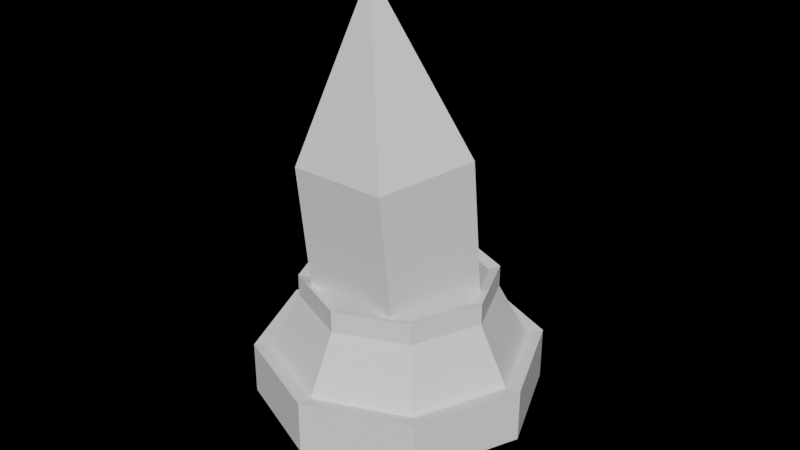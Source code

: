 # Source: barrel_bigCrystal.blend  (saved by Blender 3.1.7; exported with 4.5.12 LTS)
import bpy
from mathutils import Matrix  # noqa: F401  (used for matrix-valued properties, if any)

bpy.ops.wm.read_factory_settings(use_empty=True)
scene = bpy.context.scene
scene.name = 'Scene'

# ---- collections
col_collection = bpy.data.collections.new('Collection'); scene.collection.children.link(col_collection)
col_collection_2 = bpy.data.collections.new('Collection 2'); scene.collection.children.link(col_collection_2)

# ---- world
world_world = bpy.data.worlds.new('World'); scene.world = world_world
world_world.use_nodes = True; world_world.node_tree.nodes.clear()
_N = world_world.node_tree.nodes; _L = world_world.node_tree.links
n0 = _N.new('ShaderNodeOutputWorld'); n0.name = 'World Output'; n0.location = (300, 300)
n0.is_active_output = True
world_world.color = (0.05088, 0.05088, 0.05088)
world_world.use_sun_shadow = False
world_world.sun_shadow_jitter_overblur = 0.0

# ---- meshes
me_cylinder_011 = bpy.data.meshes.new('Cylinder.011')
me_cylinder_011.from_pydata([(-7.272e-10, 0.6952, 0.3742), (0.4916, 0.4916, 0.3742), (0.6952, -2.675e-08, 0.3742), (0.4916, -0.4916, 0.3742), (-6.15e-08, -0.6952, 0.3742), (-0.4916, -0.4916, 0.3742), (-0.6952, 1.193e-08, 0.3742), (-0.4916, 0.4916, 0.3742), (-7.272e-10, 0.6952, 0.6349), (0.4916, 0.4916, 0.6349), (0.6952, -2.675e-08, 0.6349), (0.4916, -0.4916, 0.6349), (-6.15e-08, -0.6952, 0.6349), (-0.4916, -0.4916, 0.6349), (-0.6952, 1.193e-08, 0.6349), (-0.4916, 0.4916, 0.6349), (0.5533, 0.5533, 0.6513), (0.5533, 0.5533, 0.3579), (0.7825, -2.918e-08, 0.6513), (0.7825, -2.918e-08, 0.3579), (0.5533, -0.5533, 0.6513), (0.5533, -0.5533, 0.3579), (-6.688e-08, -0.7825, 0.6513), (-6.688e-08, -0.7825, 0.3579), (-0.5533, -0.5533, 0.6513), (-0.5533, -0.5533, 0.3579), (-0.7825, 1.436e-08, 0.6513), (-0.7825, 1.436e-08, 0.3579), (-0.5533, 0.5533, 0.6513), (-0.5533, 0.5533, 0.3579), (1.532e-09, 0.7825, 0.3579), (1.532e-09, 0.7825, 0.6513)], [], [(7, 0, 8, 15), (6, 7, 15, 14), (5, 6, 14, 13), (4, 5, 13, 12), (3, 4, 12, 11), (2, 3, 11, 10), (1, 2, 10, 9), (0, 1, 9, 8), (29, 28, 31, 30), (27, 26, 28, 29), (25, 24, 26, 27), (23, 22, 24, 25), (21, 20, 22, 23), (19, 18, 20, 21), (17, 16, 18, 19), (30, 31, 16, 17), (13, 14, 26, 24), (4, 3, 21, 23), (12, 13, 24, 22), (3, 2, 19, 21), (11, 12, 22, 20), (2, 1, 17, 19), (10, 11, 20, 18), (1, 0, 30, 17), (0, 7, 29, 30), (9, 10, 18, 16), (7, 6, 27, 29), (8, 9, 16, 31), (15, 8, 31, 28), (6, 5, 25, 27), (14, 15, 28, 26), (5, 4, 23, 25)])
_uv = me_cylinder_011.uv_layers.new(name='UVMap')
_uv.uv.foreach_set('vector', [0.125, 0.625, 0.0, 0.625, 0.0, 0.7188, 0.125, 0.7188, 0.25, 0.625, 0.125, 0.625, 0.125, 0.7188, 0.25, 0.7188, 0.375, 0.625, 0.25, 0.625, 0.25, 0.7188, 0.375, 0.7188, 0.5, 0.625, 0.375, 0.625, 0.375, 0.7188, 0.5, 0.7188, 0.625, 0.625, 0.5, 0.625, 0.5, 0.7188, 0.625, 0.7188, 0.75, 0.625, 0.625, 0.625, 0.625, 0.7188, 0.75, 0.7188, 0.875, 0.625, 0.75, 0.625, 0.75, 0.7188, 0.875, 0.7188, 1.0, 0.625, 0.875, 0.625, 0.875, 0.7188, 1.0, 0.7188, 0.125, 0.625, 0.125, 0.7188, 0.0, 0.7188, 0.0, 0.625, 0.25, 0.625, 0.25, 0.7188, 0.125, 0.7188, 0.125, 0.625, 0.375, 0.625, 0.375, 0.7188, 0.25, 0.7188, 0.25, 0.625, 0.5, 0.625, 0.5, 0.7188, 0.375, 0.7188, 0.375, 0.625, 0.625, 0.625, 0.625, 0.7188, 0.5, 0.7188, 0.5, 0.625, 0.75, 0.625, 0.75, 0.7188, 0.625, 0.7188, 0.625, 0.625, 0.875, 0.625, 0.875, 0.7188, 0.75, 0.7188, 0.75, 0.625, 1.0, 0.625, 1.0, 0.7188, 0.875, 0.7188, 0.875, 0.625, 0.375, 0.7188, 0.25, 0.7188, 0.25, 0.7188, 0.375, 0.7188, 0.5, 0.625, 0.625, 0.625, 0.625, 0.625, 0.5, 0.625, 0.5, 0.7188, 0.375, 0.7188, 0.375, 0.7188, 0.5, 0.7188, 0.625, 0.625, 0.75, 0.625, 0.75, 0.625, 0.625, 0.625, 0.625, 0.7188, 0.5, 0.7188, 0.5, 0.7188, 0.625, 0.7188, 0.75, 0.625, 0.875, 0.625, 0.875, 0.625, 0.75, 0.625, 0.75, 0.7188, 0.625, 0.7188, 0.625, 0.7188, 0.75, 0.7188, 0.875, 0.625, 1.0, 0.625, 1.0, 0.625, 0.875, 0.625, 0.0, 0.625, 0.125, 0.625, 0.125, 0.625, 0.0, 0.625, 0.875, 0.7188, 0.75, 0.7188, 0.75, 0.7188, 0.875, 0.7188, 0.125, 0.625, 0.25, 0.625, 0.25, 0.625, 0.125, 0.625, 1.0, 0.7188, 0.875, 0.7188, 0.875, 0.7188, 1.0, 0.7188, 0.125, 0.7188, 0.0, 0.7188, 0.0, 0.7188, 0.125, 0.7188, 0.25, 0.625, 0.375, 0.625, 0.375, 0.625, 0.25, 0.625, 0.25, 0.7188, 0.125, 0.7188, 0.125, 0.7188, 0.25, 0.7188, 0.375, 0.625, 0.5, 0.625, 0.5, 0.625, 0.375, 0.625])
me_cylinder_011.use_remesh_fix_poles = True
me_cylinder_011.use_remesh_preserve_attributes = False
me_cylinder_011.update()
me_cylinder_012 = bpy.data.meshes.new('Cylinder.012')
me_cylinder_012.from_pydata([(-4.924e-10, 0.4707, 0.7604), (0.3329, 0.3329, 0.7604), (0.4707, -1.811e-08, 0.7604), (0.3329, -0.3329, 0.7604), (-4.165e-08, -0.4707, 0.7604), (-0.3329, -0.3329, 0.7604), (-0.4707, 8.075e-09, 0.7604), (-0.3329, 0.3329, 0.7604), (-4.924e-10, 0.4707, 1.047), (0.3329, 0.3329, 1.047), (0.4707, -1.811e-08, 1.047), (0.3329, -0.3329, 1.047), (-4.165e-08, -0.4707, 1.047), (-0.3329, -0.3329, 1.047), (-0.4707, 8.075e-09, 1.047), (-0.3329, 0.3329, 1.047), (0.3747, 0.3747, 1.065), (0.3747, 0.3747, 0.7423), (0.5299, -1.976e-08, 1.065), (0.5299, -1.976e-08, 0.7423), (0.3747, -0.3747, 1.065), (0.3747, -0.3747, 0.7423), (-4.528e-08, -0.5299, 1.065), (-4.528e-08, -0.5299, 0.7423), (-0.3747, -0.3747, 1.065), (-0.3747, -0.3747, 0.7423), (-0.5299, 9.723e-09, 1.065), (-0.5299, 9.723e-09, 0.7423), (-0.3747, 0.3747, 1.065), (-0.3747, 0.3747, 0.7423), (1.038e-09, 0.5299, 0.7423), (1.038e-09, 0.5299, 1.065)], [], [(7, 0, 8, 15), (6, 7, 15, 14), (5, 6, 14, 13), (4, 5, 13, 12), (3, 4, 12, 11), (2, 3, 11, 10), (1, 2, 10, 9), (0, 1, 9, 8), (29, 28, 31, 30), (27, 26, 28, 29), (25, 24, 26, 27), (23, 22, 24, 25), (21, 20, 22, 23), (19, 18, 20, 21), (17, 16, 18, 19), (30, 31, 16, 17), (13, 14, 26, 24), (4, 3, 21, 23), (12, 13, 24, 22), (3, 2, 19, 21), (11, 12, 22, 20), (2, 1, 17, 19), (10, 11, 20, 18), (1, 0, 30, 17), (0, 7, 29, 30), (9, 10, 18, 16), (7, 6, 27, 29), (8, 9, 16, 31), (15, 8, 31, 28), (6, 5, 25, 27), (14, 15, 28, 26), (5, 4, 23, 25)])
_uv = me_cylinder_012.uv_layers.new(name='UVMap')
_uv.uv.foreach_set('vector', [0.125, 0.625, 0.0, 0.625, 0.0, 0.7188, 0.125, 0.7188, 0.25, 0.625, 0.125, 0.625, 0.125, 0.7188, 0.25, 0.7188, 0.375, 0.625, 0.25, 0.625, 0.25, 0.7188, 0.375, 0.7188, 0.5, 0.625, 0.375, 0.625, 0.375, 0.7188, 0.5, 0.7188, 0.625, 0.625, 0.5, 0.625, 0.5, 0.7188, 0.625, 0.7188, 0.75, 0.625, 0.625, 0.625, 0.625, 0.7188, 0.75, 0.7188, 0.875, 0.625, 0.75, 0.625, 0.75, 0.7188, 0.875, 0.7188, 1.0, 0.625, 0.875, 0.625, 0.875, 0.7188, 1.0, 0.7188, 0.125, 0.625, 0.125, 0.7188, 0.0, 0.7188, 0.0, 0.625, 0.25, 0.625, 0.25, 0.7188, 0.125, 0.7188, 0.125, 0.625, 0.375, 0.625, 0.375, 0.7188, 0.25, 0.7188, 0.25, 0.625, 0.5, 0.625, 0.5, 0.7188, 0.375, 0.7188, 0.375, 0.625, 0.625, 0.625, 0.625, 0.7188, 0.5, 0.7188, 0.5, 0.625, 0.75, 0.625, 0.75, 0.7188, 0.625, 0.7188, 0.625, 0.625, 0.875, 0.625, 0.875, 0.7188, 0.75, 0.7188, 0.75, 0.625, 1.0, 0.625, 1.0, 0.7188, 0.875, 0.7188, 0.875, 0.625, 0.375, 0.7188, 0.25, 0.7188, 0.25, 0.7188, 0.375, 0.7188, 0.5, 0.625, 0.625, 0.625, 0.625, 0.625, 0.5, 0.625, 0.5, 0.7188, 0.375, 0.7188, 0.375, 0.7188, 0.5, 0.7188, 0.625, 0.625, 0.75, 0.625, 0.75, 0.625, 0.625, 0.625, 0.625, 0.7188, 0.5, 0.7188, 0.5, 0.7188, 0.625, 0.7188, 0.75, 0.625, 0.875, 0.625, 0.875, 0.625, 0.75, 0.625, 0.75, 0.7188, 0.625, 0.7188, 0.625, 0.7188, 0.75, 0.7188, 0.875, 0.625, 1.0, 0.625, 1.0, 0.625, 0.875, 0.625, 0.0, 0.625, 0.125, 0.625, 0.125, 0.625, 0.0, 0.625, 0.875, 0.7188, 0.75, 0.7188, 0.75, 0.7188, 0.875, 0.7188, 0.125, 0.625, 0.25, 0.625, 0.25, 0.625, 0.125, 0.625, 1.0, 0.7188, 0.875, 0.7188, 0.875, 0.7188, 1.0, 0.7188, 0.125, 0.7188, 0.0, 0.7188, 0.0, 0.7188, 0.125, 0.7188, 0.25, 0.625, 0.375, 0.625, 0.375, 0.625, 0.25, 0.625, 0.25, 0.7188, 0.125, 0.7188, 0.125, 0.7188, 0.25, 0.7188, 0.375, 0.625, 0.5, 0.625, 0.5, 0.625, 0.375, 0.625])
me_cylinder_012.use_remesh_fix_poles = True
me_cylinder_012.use_remesh_preserve_attributes = False
me_cylinder_012.update()
me_cylinder_008 = bpy.data.meshes.new('Cylinder.008')
me_cylinder_008.from_pydata([(0.0, 0.5, 0.0), (0.0, 0.5, 1.0), (0.3536, 0.3536, 0.0), (0.3536, 0.3536, 1.0), (0.5, -2.186e-08, 0.0), (0.5, -2.186e-08, 1.0), (0.3536, -0.3536, 0.0), (0.3536, -0.3536, 1.0), (-4.371e-08, -0.5, 0.0), (-4.371e-08, -0.5, 1.0), (-0.3536, -0.3536, 0.0), (-0.3536, -0.3536, 1.0), (-0.5, 5.962e-09, 0.0), (-0.5, 5.962e-09, 1.0), (-0.3536, 0.3536, 0.0), (-0.3536, 0.3536, 1.0), (-7.272e-10, 0.6952, 0.3742), (0.4916, 0.4916, 0.3742), (0.6952, -2.675e-08, 0.3742), (0.4916, -0.4916, 0.3742), (-6.15e-08, -0.6952, 0.3742), (-0.4916, -0.4916, 0.3742), (-0.6952, 1.193e-08, 0.3742), (-0.4916, 0.4916, 0.3742), (-7.272e-10, 0.6952, 0.6349), (0.4916, 0.4916, 0.6349), (0.6952, -2.675e-08, 0.6349), (0.4916, -0.4916, 0.6349), (-6.15e-08, -0.6952, 0.6349), (-0.4916, -0.4916, 0.6349), (-0.6952, 1.193e-08, 0.6349), (-0.4916, 0.4916, 0.6349), (-0.3536, 0.3536, 0.6489), (-0.5, 5.962e-09, 0.6489), (-0.3536, -0.3536, 0.6489), (-4.371e-08, -0.5, 0.6489), (0.3536, -0.3536, 0.6489), (0.5, -2.186e-08, 0.6489), (0.0, 0.5, 0.6489), (0.3536, 0.3536, 0.6489)], [], [(24, 1, 3, 25), (25, 3, 5, 26), (26, 5, 7, 27), (27, 7, 9, 28), (28, 9, 11, 29), (29, 11, 13, 30), (15, 13, 33, 32), (30, 13, 15, 31), (31, 15, 1, 24), (0, 2, 4, 6, 8, 10, 12, 14), (14, 23, 16, 0), (12, 22, 23, 14), (10, 21, 22, 12), (8, 20, 21, 10), (6, 19, 20, 8), (4, 18, 19, 6), (2, 17, 18, 4), (0, 16, 17, 2), (23, 31, 24, 16), (22, 30, 31, 23), (21, 29, 30, 22), (20, 28, 29, 21), (19, 27, 28, 20), (18, 26, 27, 19), (17, 25, 26, 18), (16, 24, 25, 17), (9, 7, 36, 35), (13, 11, 34, 33), (7, 5, 37, 36), (3, 1, 38, 39), (1, 15, 32, 38), (11, 9, 35, 34), (5, 3, 39, 37), (39, 38, 32, 33, 34, 35, 36, 37)])
_uv = me_cylinder_008.uv_layers.new(name='UVMap')
_uv.uv.foreach_set('vector', [1.0, 0.7188, 1.0, 1.0, 0.875, 1.0, 0.875, 0.7188, 0.875, 0.7188, 0.875, 1.0, 0.75, 1.0, 0.75, 0.7188, 0.75, 0.7188, 0.75, 1.0, 0.625, 1.0, 0.625, 0.7188, 0.625, 0.7188, 0.625, 1.0, 0.5, 1.0, 0.5, 0.7188, 0.5, 0.7188, 0.5, 1.0, 0.375, 1.0, 0.375, 0.7188, 0.375, 0.7188, 0.375, 1.0, 0.25, 1.0, 0.25, 0.7188, 0.125, 1.0, 0.25, 1.0, 0.25, 1.0, 0.125, 1.0, 0.25, 0.7188, 0.25, 1.0, 0.125, 1.0, 0.125, 0.7188, 0.125, 0.7188, 0.125, 1.0, 0.0, 1.0, 0.0, 0.7188, 0.75, 0.49, 0.9197, 0.4197, 0.99, 0.25, 0.9197, 0.08029, 0.75, 0.01, 0.5803, 0.08029, 0.51, 0.25, 0.5803, 0.4197, 0.125, 0.5, 0.125, 0.625, 0.0, 0.625, 0.0, 0.5, 0.25, 0.5, 0.25, 0.625, 0.125, 0.625, 0.125, 0.5, 0.375, 0.5, 0.375, 0.625, 0.25, 0.625, 0.25, 0.5, 0.5, 0.5, 0.5, 0.625, 0.375, 0.625, 0.375, 0.5, 0.625, 0.5, 0.625, 0.625, 0.5, 0.625, 0.5, 0.5, 0.75, 0.5, 0.75, 0.625, 0.625, 0.625, 0.625, 0.5, 0.875, 0.5, 0.875, 0.625, 0.75, 0.625, 0.75, 0.5, 1.0, 0.5, 1.0, 0.625, 0.875, 0.625, 0.875, 0.5, 0.125, 0.625, 0.125, 0.7188, 0.0, 0.7188, 0.0, 0.625, 0.25, 0.625, 0.25, 0.7188, 0.125, 0.7188, 0.125, 0.625, 0.375, 0.625, 0.375, 0.7188, 0.25, 0.7188, 0.25, 0.625, 0.5, 0.625, 0.5, 0.7188, 0.375, 0.7188, 0.375, 0.625, 0.625, 0.625, 0.625, 0.7188, 0.5, 0.7188, 0.5, 0.625, 0.75, 0.625, 0.75, 0.7188, 0.625, 0.7188, 0.625, 0.625, 0.875, 0.625, 0.875, 0.7188, 0.75, 0.7188, 0.75, 0.625, 1.0, 0.625, 1.0, 0.7188, 0.875, 0.7188, 0.875, 0.625, 0.5, 1.0, 0.625, 1.0, 0.625, 1.0, 0.5, 1.0, 0.25, 1.0, 0.375, 1.0, 0.375, 1.0, 0.25, 1.0, 0.625, 1.0, 0.75, 1.0, 0.75, 1.0, 0.625, 1.0, 0.875, 1.0, 1.0, 1.0, 1.0, 1.0, 0.875, 1.0, 0.0, 1.0, 0.125, 1.0, 0.125, 1.0, 0.0, 1.0, 0.375, 1.0, 0.5, 1.0, 0.5, 1.0, 0.375, 1.0, 0.75, 1.0, 0.875, 1.0, 0.875, 1.0, 0.75, 1.0, 0.4197, 0.4197, 0.25, 0.49, 0.08029, 0.4197, 0.01, 0.25, 0.08029, 0.08029, 0.25, 0.01, 0.4197, 0.08029, 0.49, 0.25])
me_cylinder_008.use_remesh_fix_poles = True
me_cylinder_008.use_remesh_preserve_attributes = False
me_cylinder_008.update()
me_cylinder = bpy.data.meshes.new('Cylinder')
me_cylinder.from_pydata([(-0.0002295, 0.102, -0.02606), (-0.0002295, 0.4498, 0.9252), (-0.0002295, 0.102, -0.02606), (0.4306, 0.1388, 0.8899), (-0.0002295, 0.102, -0.02606), (0.266, -0.3644, 0.8327), (-0.0002295, 0.102, -0.02606), (-0.2665, -0.3644, 0.8327), (-0.0002295, 0.102, -0.02606), (-0.431, 0.1388, 0.8899), (0.4306, 0.03562, 1.798), (-0.0002295, 0.3466, 1.833), (0.266, -0.4676, 1.74), (-0.2665, -0.4676, 1.74), (-0.431, 0.03562, 1.798), (-0.0002293, -0.2066, 2.69), (-0.0002293, -0.2066, 2.69), (-0.0002293, -0.2066, 2.69), (-0.0002293, -0.2066, 2.69), (-0.0002293, -0.2066, 2.69)], [], [(0, 1, 3, 2), (2, 3, 5, 4), (4, 5, 7, 6), (9, 7, 13, 14), (6, 7, 9, 8), (8, 9, 1, 0), (0, 2, 4, 6, 8), (10, 11, 16, 15), (5, 3, 10, 12), (1, 9, 14, 11), (3, 1, 11, 10), (7, 5, 12, 13), (15, 16, 19, 18, 17), (14, 13, 18, 19), (12, 10, 15, 17), (11, 14, 19, 16), (13, 12, 17, 18)])
_uv = me_cylinder.uv_layers.new(name='UVMap')
_uv.uv.foreach_set('vector', [1.0, 0.5, 1.0, 1.0, 0.8, 1.0, 0.8, 0.5, 0.8, 0.5, 0.8, 1.0, 0.6, 1.0, 0.6, 0.5, 0.6, 0.5, 0.6, 1.0, 0.4, 1.0, 0.4, 0.5, 0.2, 1.0, 0.4, 1.0, 0.4, 1.0, 0.2, 1.0, 0.4, 0.5, 0.4, 1.0, 0.2, 1.0, 0.2, 0.5, 0.2, 0.5, 0.2, 1.0, 2.98e-08, 1.0, 2.98e-08, 0.5, 0.75, 0.49, 0.9783, 0.3242, 0.8911, 0.05584, 0.6089, 0.05584, 0.5217, 0.3242, 0.8, 1.0, 1.0, 1.0, 1.0, 1.0, 0.8, 1.0, 0.6, 1.0, 0.8, 1.0, 0.8, 1.0, 0.6, 1.0, 2.98e-08, 1.0, 0.2, 1.0, 0.2, 1.0, 2.98e-08, 1.0, 0.8, 1.0, 1.0, 1.0, 1.0, 1.0, 0.8, 1.0, 0.4, 1.0, 0.6, 1.0, 0.6, 1.0, 0.4, 1.0, 0.4783, 0.3242, 0.25, 0.49, 0.02175, 0.3242, 0.1089, 0.05584, 0.3911, 0.05584, 0.2, 1.0, 0.4, 1.0, 0.4, 1.0, 0.2, 1.0, 0.6, 1.0, 0.8, 1.0, 0.8, 1.0, 0.6, 1.0, 2.98e-08, 1.0, 0.2, 1.0, 0.2, 1.0, 2.98e-08, 1.0, 0.4, 1.0, 0.6, 1.0, 0.6, 1.0, 0.4, 1.0])
me_cylinder.use_remesh_fix_poles = True
me_cylinder.use_remesh_preserve_attributes = False
me_cylinder.update()

# ---- objects
ob_band = bpy.data.objects.new('band', me_cylinder_011)
ob_band_001 = bpy.data.objects.new('band.001', me_cylinder_012)
ob_barrel2 = bpy.data.objects.new('barrel2', me_cylinder_008)
ob_big_crystal = bpy.data.objects.new('big Crystal', me_cylinder)

# ---- transforms, parenting, visibility, modifiers, constraints
ob_band.location = (0.0, 0.0, 0.0)
ob_band_001.location = (0.0, 0.0, 0.0)
ob_barrel2.location = (0.0, 0.0, 0.0)
ob_big_crystal.location = (0.0, 0.0, 0.0)
_m = ob_big_crystal.modifiers.new('Weld', 'WELD')
_m.merge_threshold = 0.01

# ---- collection membership
col_collection_2.objects.link(ob_band)
col_collection_2.objects.link(ob_band_001)
col_collection_2.objects.link(ob_barrel2)
col_collection_2.objects.link(ob_big_crystal)

# ---- scene / render settings (as saved in the file)
scene.frame_start = 1; scene.frame_end = 250; scene.frame_set(95)
scene.render.engine = 'BLENDER_EEVEE_NEXT'
scene.cycles.sampling_pattern = 'TABULATED_SOBOL'
scene.cycles.use_light_tree = False
scene.view_settings.view_transform = 'Filmic'
bpy.context.view_layer.update()

# ---- added for rendering (the .blend has no active camera and no usable light): camera, sun
cam_auto = bpy.data.cameras.new('AutoCamera')
cam_auto.lens = 50.0
cam_auto.sensor_width = 36.0
cam_auto.clip_end = 1000.0
ob_auto_camera = bpy.data.objects.new('AutoCamera', cam_auto)
scene.collection.objects.link(ob_auto_camera)
ob_auto_camera.location = (3.24136, -3.88963, 3.92484)
ob_auto_camera.rotation_euler = (1.09748, -7.21219e-08, 0.694738)
scene.camera = ob_auto_camera
light_auto_sun = bpy.data.lights.new('AutoSun', 'SUN')
light_auto_sun.energy = 3.0
light_auto_sun.angle = 0.0523599
ob_auto_sun = bpy.data.objects.new('AutoSun', light_auto_sun)
scene.collection.objects.link(ob_auto_sun)
ob_auto_sun.rotation_euler = (0.872665, 0.174533, 0.523599)
bpy.context.view_layer.update()
